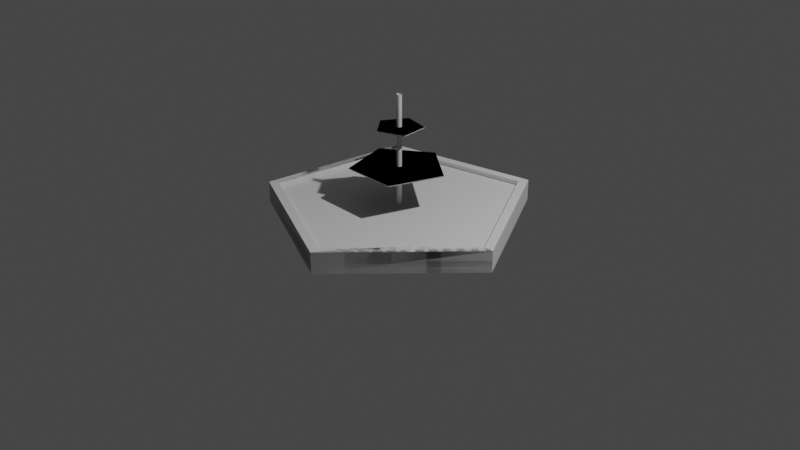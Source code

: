 # Source: fountain.blend  (saved by Blender 3.6.11; exported with 4.5.12 LTS)
import bpy
from mathutils import Matrix  # noqa: F401  (used for matrix-valued properties, if any)

bpy.ops.wm.read_factory_settings(use_empty=True)
scene = bpy.context.scene
scene.name = 'Scene'

# ---- collections
col_collection = bpy.data.collections.new('Collection'); scene.collection.children.link(col_collection)

# ---- materials (node trees are filled in below, after node groups)
mat_material_002 = bpy.data.materials.new('Material.002')
mat_material_002.use_transparent_shadow = False
mat_material_003 = bpy.data.materials.new('Material.003')
mat_material_003.use_transparent_shadow = False
mat_material_004 = bpy.data.materials.new('Material.004')
mat_material_004.use_transparent_shadow = False

# ---- material node trees
mat_material_002.use_nodes = True; mat_material_002.node_tree.nodes.clear()
_N = mat_material_002.node_tree.nodes; _L = mat_material_002.node_tree.links
n0 = _N.new('ShaderNodeBsdfPrincipled'); n0.name = 'Principled BSDF'; n0.location = (10, 300)
n0.distribution = 'GGX'
n0.subsurface_method = 'RANDOM_WALK_SKIN'
n0.inputs[3].default_value = 1.45
n0.inputs[27].default_value = (0.0, 0.0, 0.0, 1.0)
n0.inputs[28].default_value = 1.0
n1 = _N.new('ShaderNodeOutputMaterial'); n1.name = 'Material Output'; n1.location = (300, 300)
_L.new(n0.outputs[0], n1.inputs[0])
n1.is_active_output = True
mat_material_003.use_nodes = True; mat_material_003.node_tree.nodes.clear()
_N = mat_material_003.node_tree.nodes; _L = mat_material_003.node_tree.links
n0 = _N.new('ShaderNodeBsdfPrincipled'); n0.name = 'Principled BSDF'; n0.location = (10, 300)
n0.distribution = 'GGX'
n0.subsurface_method = 'RANDOM_WALK_SKIN'
n0.inputs[3].default_value = 1.45
n0.inputs[27].default_value = (0.0, 0.0, 0.0, 1.0)
n0.inputs[28].default_value = 1.0
n1 = _N.new('ShaderNodeOutputMaterial'); n1.name = 'Material Output'; n1.location = (300, 300)
_L.new(n0.outputs[0], n1.inputs[0])
n1.is_active_output = True
mat_material_004.use_nodes = True; mat_material_004.node_tree.nodes.clear()
_N = mat_material_004.node_tree.nodes; _L = mat_material_004.node_tree.links
n0 = _N.new('ShaderNodeBsdfPrincipled'); n0.name = 'Principled BSDF'; n0.location = (10, 300)
n0.distribution = 'GGX'
n0.subsurface_method = 'RANDOM_WALK_SKIN'
n0.inputs[3].default_value = 1.45
n0.inputs[27].default_value = (0.0, 0.0, 0.0, 1.0)
n0.inputs[28].default_value = 1.0
n1 = _N.new('ShaderNodeOutputMaterial'); n1.name = 'Material Output'; n1.location = (300, 300)
_L.new(n0.outputs[0], n1.inputs[0])
n1.is_active_output = True

# ---- world
world_world = bpy.data.worlds.new('World'); scene.world = world_world
world_world.use_nodes = True; world_world.node_tree.nodes.clear()
_N = world_world.node_tree.nodes; _L = world_world.node_tree.links
n0 = _N.new('ShaderNodeOutputWorld'); n0.name = 'World Output'; n0.location = (300, 300)
n1 = _N.new('ShaderNodeBackground'); n1.name = 'Background'; n1.location = (10, 300)
n1.inputs[0].default_value = (0.05088, 0.05088, 0.05088, 1.0)
_L.new(n1.outputs[0], n0.inputs[0])
n0.is_active_output = True
world_world.color = (0.05088, 0.05088, 0.05088)
world_world.use_sun_shadow = False
world_world.sun_shadow_jitter_overblur = 0.0

# ---- cameras
cam_camera = bpy.data.cameras.new('Camera')
cam_camera.clip_end = 100.0
cam_camera.ortho_scale = 7.314

# ---- lights
light_light = bpy.data.lights.new('Light', 'POINT')
light_light.transmission_factor = 0.0
light_light.energy = 1000.0
light_light.shadow_soft_size = 0.1
light_light.shadow_maximum_resolution = 0.006
light_light.use_absolute_resolution = True

# ---- meshes
me_plane = bpy.data.meshes.new('Plane')
me_plane.from_pydata([(0.5857, 1.298, -0.000772), (0.5857, 1.298, 0.2215), (0.5809, 1.295, 0.001202), (-1.048, 0.956, 0.001202), (-1.23, -0.6971, 0.001047), (0.2868, -1.382, 0.0006273), (1.409, -0.1512, 3.179e-07), (1.409, -0.1512, 0.2222), (0.2868, -1.382, 0.2228), (-1.23, -0.6971, 0.2233), (-1.048, 0.956, 0.2234), (0.5809, 1.295, 0.2234), (1.303, -0.1316, 0.2222), (0.2575, -1.279, 0.2228), (-1.131, -0.6371, 0.2233), (-0.965, 0.8761, 0.2234), (0.5413, 1.191, 0.2215), (1.294, -0.1349, 0.2222), (0.2602, -1.27, 0.2229), (-1.128, -0.6429, 0.2232), (-0.9604, 0.881, 0.2234), (0.5307, 1.192, 0.2234), (1.303, -0.1316, -1.105e-05), (0.2572, -1.279, 0.0004787), (-1.131, -0.6376, 0.00105), (-0.9651, 0.8761, 0.00119), (0.5413, 1.191, -0.0007765), (1.294, -0.1351, -0.000196), (0.2603, -1.27, 0.0006241), (-1.128, -0.6429, 0.0009576), (-0.9608, 0.8804, 0.001202), (0.5306, 1.191, 0.001202), (0.5219, 1.259, 0.04537), (0.5219, 1.259, 0.1752), (1.294e-09, 0.02672, 0.0), (1.294e-09, 0.02672, 1.333), (0.005213, 0.02621, 0.0), (0.005213, 0.02621, 1.333), (0.01023, 0.02469, 0.0), (0.01023, 0.02469, 1.333), (0.01485, 0.02222, 0.0), (0.01485, 0.02222, 1.333), (0.0189, 0.0189, 0.0), (0.0189, 0.0189, 1.333), (0.02222, 0.01485, 0.0), (0.02222, 0.01485, 1.333), (0.02469, 0.01023, 0.0), (0.02469, 0.01023, 1.333), (0.02621, 0.005213, 0.0), (0.02621, 0.005213, 1.333), (0.02672, 1.991e-10, 0.0), (0.02672, 1.991e-10, 1.333), (0.02621, -0.005213, 0.0), (0.02621, -0.005213, 1.333), (0.02469, -0.01023, 0.0), (0.02469, -0.01023, 1.333), (0.02222, -0.01485, 0.0), (0.02222, -0.01485, 1.333), (0.0189, -0.0189, 0.0), (0.0189, -0.0189, 1.333), (0.01485, -0.02222, 0.0), (0.01485, -0.02222, 1.333), (0.01023, -0.02469, 0.0), (0.01023, -0.02469, 1.333), (0.005213, -0.02621, 0.0), (0.005213, -0.02621, 1.333), (1.294e-09, -0.02672, 0.0), (1.294e-09, -0.02672, 1.333), (-0.005213, -0.02621, 0.0), (-0.005213, -0.02621, 1.333), (-0.01023, -0.02469, 0.0), (-0.01023, -0.02469, 1.333), (-0.01485, -0.02222, 0.0), (-0.01485, -0.02222, 1.333), (-0.0189, -0.0189, 0.0), (-0.0189, -0.0189, 1.333), (-0.02222, -0.01485, 0.0), (-0.02222, -0.01485, 1.333), (-0.02469, -0.01023, 0.0), (-0.02469, -0.01023, 1.333), (-0.02621, -0.005213, 0.0), (-0.02621, -0.005213, 1.333), (-0.02672, 1.991e-10, 0.0), (-0.02672, 1.991e-10, 1.333), (-0.02621, 0.005213, 0.0), (-0.02621, 0.005213, 1.333), (-0.02469, 0.01023, 0.0), (-0.02469, 0.01023, 1.333), (-0.02222, 0.01485, 0.0), (-0.02222, 0.01485, 1.333), (-0.0189, 0.0189, 0.0), (-0.0189, 0.0189, 1.333), (-0.01485, 0.02222, 0.0), (-0.01485, 0.02222, 1.333), (-0.01023, 0.02469, 0.0), (-0.01023, 0.02469, 1.333), (-0.005213, 0.02621, 0.0), (-0.005213, 0.02621, 1.333), (0.006493, 0.5, 0.5833), (-0.4735, 0.1607, 0.5833), (-0.2991, -0.4007, 0.5833), (0.2886, -0.4083, 0.5833), (0.4775, 0.1483, 0.5833), (-0.09871, 0.2297, 1.0), (-0.2489, -0.0229, 1.0), (-0.05515, -0.2438, 1.0), (0.2149, -0.1278, 1.0), (0.1879, 0.1649, 1.0), (-0.4735, 0.1607, 0.5733), (0.006493, 0.5, 0.5733), (-0.2991, -0.4007, 0.5733), (0.2886, -0.4083, 0.5733), (0.4775, 0.1483, 0.5733), (-0.2489, -0.0229, 0.99), (-0.09871, 0.2297, 0.99), (-0.05515, -0.2438, 0.99), (0.2149, -0.1278, 0.99), (0.1879, 0.1649, 0.99), (-0.958, 0.8687, 0.1784), (-1.122, -0.6427, 0.1784), (0.2644, -1.266, 0.1784), (1.286, -0.1397, 0.1784), (0.5302, 1.18, 0.1784), (-0.958, 0.8687, 0.1684), (-1.122, -0.6427, 0.1684), (0.2644, -1.266, 0.1684), (1.286, -0.1397, 0.1684), (0.5302, 1.18, 0.1684)], [], [(6, 0, 1, 7), (2, 3, 10, 11), (3, 4, 9, 10), (4, 5, 8, 9), (5, 6, 7, 8), (10, 9, 14, 15), (8, 7, 12, 13), (11, 10, 20, 21), (9, 8, 18, 19), (7, 1, 16, 17), (15, 14, 24, 25), (21, 20, 30, 31), (17, 16, 26, 27), (13, 12, 22, 23), (19, 18, 28, 29), (1, 0, 32, 33), (34, 35, 37, 36), (36, 37, 39, 38), (38, 39, 41, 40), (40, 41, 43, 42), (42, 43, 45, 44), (44, 45, 47, 46), (46, 47, 49, 48), (48, 49, 51, 50), (50, 51, 53, 52), (52, 53, 55, 54), (54, 55, 57, 56), (56, 57, 59, 58), (58, 59, 61, 60), (60, 61, 63, 62), (62, 63, 65, 64), (64, 65, 67, 66), (66, 67, 69, 68), (68, 69, 71, 70), (70, 71, 73, 72), (72, 73, 75, 74), (74, 75, 77, 76), (76, 77, 79, 78), (78, 79, 81, 80), (80, 81, 83, 82), (82, 83, 85, 84), (84, 85, 87, 86), (86, 87, 89, 88), (88, 89, 91, 90), (90, 91, 93, 92), (92, 93, 95, 94), (94, 95, 97, 96), (96, 97, 35, 34), (99, 100, 101, 102, 98), (104, 105, 106, 107, 103), (108, 109, 112, 111, 110), (113, 114, 117, 116, 115), (102, 112, 109, 98), (99, 108, 110, 100), (106, 116, 117, 107), (103, 114, 113, 104), (100, 110, 111, 101), (107, 117, 114, 103), (104, 113, 115, 105), (101, 111, 112, 102), (98, 109, 108, 99), (105, 115, 116, 106), (119, 120, 121, 122, 118), (124, 123, 127, 126, 125), (119, 124, 125, 120), (122, 127, 123, 118), (120, 125, 126, 121), (118, 123, 124, 119), (121, 126, 127, 122)])
me_plane.polygons.foreach_set('use_smooth', [0, 0, 0, 0, 0, 0, 0, 0, 0, 0, 0, 0, 0, 0, 0, 0, 1, 1, 1, 1, 1, 1, 1, 1, 1, 1, 1, 1, 1, 1, 1, 1, 1, 1, 1, 1, 1, 1, 1, 1, 1, 1, 1, 1, 1, 1, 1, 1, 0, 0, 0, 0, 0, 0, 0, 0, 0, 0, 0, 0, 0, 0, 0, 0, 0, 0, 0, 0, 0])
me_plane.polygons.foreach_set('material_index', [0, 0, 0, 0, 0, 0, 0, 0, 0, 0, 0, 0, 0, 0, 0, 0, 0, 0, 0, 0, 0, 0, 0, 0, 0, 0, 0, 0, 0, 0, 0, 0, 0, 0, 0, 0, 0, 0, 0, 0, 0, 0, 0, 0, 0, 0, 0, 0, 1, 1, 1, 1, 2, 2, 2, 2, 2, 2, 2, 2, 2, 2, 1, 1, 2, 2, 2, 2, 2])
_uv = me_plane.uv_layers.new(name='UVMap')
_uv.uv.foreach_set('vector', [0.0001216, 0.2074, 2.929e-05, 0.00894, 0.02649, 0.00894, 0.02658, 0.2074, 0.0002643, 1.0, 0.0002643, 0.8018, 0.02673, 0.8018, 0.02673, 1.0, 0.0002643, 0.8018, 0.0002464, 0.6038, 0.02671, 0.6038, 0.02673, 0.8018, 0.0002464, 0.6038, 0.0001966, 0.4057, 0.02666, 0.4057, 0.02671, 0.6038, 0.0001966, 0.4057, 0.0001216, 0.2074, 0.02658, 0.2074, 0.02666, 0.4057, 0.02673, 0.8018, 0.02671, 0.6038, 0.03758, 0.6122, 0.03759, 0.7935, 0.02666, 0.4057, 0.02658, 0.2074, 0.03745, 0.2141, 0.03752, 0.3989, 0.02673, 1.0, 0.02673, 0.8018, 0.0376, 0.8102, 0.03759, 0.9916, 0.02671, 0.6038, 0.02666, 0.4057, 0.03752, 0.414, 0.03757, 0.5954, 0.02658, 0.2074, 0.02649, 0.00894, 0.03735, 0.01733, 0.03744, 0.1989, 0.03759, 0.7935, 0.03758, 0.6122, 0.06404, 0.6121, 0.06405, 0.7934, 0.03759, 0.9916, 0.0376, 0.8102, 0.06406, 0.8102, 0.06405, 0.9916, 0.03744, 0.1989, 0.03735, 0.01733, 0.06382, 0.01731, 0.06392, 0.1989, 0.03752, 0.3989, 0.03745, 0.2141, 0.06391, 0.2141, 0.064, 0.3989, 0.03757, 0.5954, 0.03752, 0.414, 0.06399, 0.414, 0.06404, 0.5954, 0.02649, 0.00894, 2.929e-05, 0.00894, 0.005524, 2.925e-05, 0.02099, 2.93e-05, 0.08855, 0.0358, 0.787, 0.0358, 0.787, 0.03735, 0.08855, 0.03735, 0.08855, 0.03735, 0.787, 0.03735, 0.787, 0.03891, 0.08855, 0.03891, 0.08855, 0.03891, 0.787, 0.03891, 0.787, 0.04046, 0.08855, 0.04046, 0.08855, 0.04046, 0.787, 0.04046, 0.787, 0.04201, 0.08855, 0.04201, 0.08855, 0.04201, 0.787, 0.04201, 0.787, 0.04357, 0.08855, 0.04357, 0.08855, 0.04357, 0.787, 0.04357, 0.787, 0.04512, 0.08855, 0.04512, 0.08855, 0.04512, 0.787, 0.04512, 0.787, 0.04668, 0.08855, 0.04668, 0.08855, 0.04668, 0.787, 0.04668, 0.787, 0.04823, 0.08855, 0.04823, 0.08855, 0.04823, 0.787, 0.04823, 0.787, 0.04978, 0.08855, 0.04978, 0.08855, 0.04978, 0.787, 0.04978, 0.787, 0.05134, 0.08855, 0.05134, 0.08855, 0.05134, 0.787, 0.05134, 0.787, 0.05289, 0.08855, 0.05289, 0.08855, 0.05289, 0.787, 0.05289, 0.787, 0.05444, 0.08855, 0.05444, 0.08855, 0.05444, 0.787, 0.05444, 0.787, 0.056, 0.08855, 0.056, 0.08855, 0.056, 0.787, 0.056, 0.787, 0.05755, 0.08855, 0.05755, 0.08855, 0.05755, 0.787, 0.05755, 0.787, 0.0591, 0.08855, 0.0591, 0.08855, 0.0591, 0.787, 0.0591, 0.787, 0.06066, 0.08855, 0.06066, 0.08855, 0.06066, 0.787, 0.06066, 0.787, 0.06221, 0.08855, 0.06221, 0.08855, 0.0125, 0.787, 0.0125, 0.787, 0.01405, 0.08855, 0.01405, 0.08855, 0.01405, 0.787, 0.01405, 0.787, 0.0156, 0.08855, 0.0156, 0.08855, 0.0156, 0.787, 0.0156, 0.787, 0.01716, 0.08855, 0.01716, 0.08855, 0.01716, 0.787, 0.01716, 0.787, 0.01871, 0.08855, 0.01871, 0.08855, 0.01871, 0.787, 0.01871, 0.787, 0.02026, 0.08855, 0.02026, 0.08855, 0.02026, 0.787, 0.02026, 0.787, 0.02182, 0.08855, 0.02182, 0.08855, 0.02182, 0.787, 0.02182, 0.787, 0.02337, 0.08855, 0.02337, 0.08855, 0.02337, 0.787, 0.02337, 0.787, 0.02493, 0.08855, 0.02493, 0.08855, 0.02493, 0.787, 0.02493, 0.787, 0.02648, 0.08855, 0.02648, 0.08855, 0.02648, 0.787, 0.02648, 0.787, 0.02803, 0.08855, 0.02803, 0.08855, 0.02803, 0.787, 0.02803, 0.787, 0.02959, 0.08855, 0.02959, 0.08855, 0.02959, 0.787, 0.02959, 0.787, 0.03114, 0.08855, 0.03114, 0.08855, 0.03114, 0.787, 0.03114, 0.787, 0.03269, 0.08855, 0.03269, 0.08855, 0.03269, 0.787, 0.03269, 0.787, 0.03425, 0.08855, 0.03425, 0.08855, 0.03425, 0.787, 0.03425, 0.787, 0.0358, 0.08855, 0.0358, 0.6801, 0.2171, 0.8027, 0.05226, 0.9973, 0.1179, 0.9951, 0.3232, 0.799, 0.3846, 0.07397, 0.1538, 0.134, 0.07049, 0.2318, 0.1018, 0.2322, 0.2045, 0.1347, 0.2367, 0.6801, 0.2171, 0.799, 0.3846, 0.9951, 0.3232, 0.9973, 0.1179, 0.8027, 0.05226, 0.07397, 0.1538, 0.1347, 0.2367, 0.2322, 0.2045, 0.2318, 0.1018, 0.134, 0.07049, 0.9951, 0.3232, 0.9951, 0.3232, 0.799, 0.3846, 0.799, 0.3846, 0.6801, 0.2171, 0.6801, 0.2171, 0.8027, 0.05226, 0.8027, 0.05226, 0.2318, 0.1018, 0.2318, 0.1018, 0.2322, 0.2045, 0.2322, 0.2045, 0.1347, 0.2367, 0.1347, 0.2367, 0.07397, 0.1538, 0.07397, 0.1538, 0.8027, 0.05226, 0.8027, 0.05226, 0.9973, 0.1179, 0.9973, 0.1179, 0.2322, 0.2045, 0.2322, 0.2045, 0.1347, 0.2367, 0.1347, 0.2367, 0.07397, 0.1538, 0.07397, 0.1538, 0.134, 0.07049, 0.134, 0.07049, 0.9973, 0.1179, 0.9973, 0.1179, 0.9951, 0.3232, 0.9951, 0.3232, 0.799, 0.3846, 0.799, 0.3846, 0.6801, 0.2171, 0.6801, 0.2171, 0.134, 0.07049, 0.134, 0.07049, 0.2318, 0.1018, 0.2318, 0.1018, 0.0801, 0.2606, 0.5857, 0.09759, 0.8971, 0.5281, 0.5838, 0.9572, 0.07892, 0.7919, 0.0801, 0.2606, 0.07892, 0.7919, 0.5838, 0.9572, 0.8971, 0.5281, 0.5857, 0.09759, 0.0801, 0.2606, 0.0801, 0.2606, 0.5857, 0.09759, 0.5857, 0.09759, 0.5838, 0.9572, 0.5838, 0.9572, 0.07892, 0.7919, 0.07892, 0.7919, 0.5857, 0.09759, 0.5857, 0.09759, 0.8971, 0.5281, 0.8971, 0.5281, 0.07892, 0.7919, 0.07892, 0.7919, 0.0801, 0.2606, 0.0801, 0.2606, 0.8971, 0.5281, 0.8971, 0.5281, 0.5838, 0.9572, 0.5838, 0.9572])
me_plane.materials.append(mat_material_002)
me_plane.materials.append(mat_material_003)
me_plane.materials.append(mat_material_004)
me_plane.update()
me_plane_001 = bpy.data.meshes.new('Plane.001')
me_plane_001.from_pydata([(0.5833, 1.296, 0.0), (0.5833, 1.296, 0.2224), (-1.048, 0.956, 0.0), (-1.23, -0.6971, 0.0), (0.2868, -1.382, 0.0), (1.409, -0.1512, 0.0), (1.409, -0.1512, 0.2222), (0.2868, -1.382, 0.2228), (-1.23, -0.6971, 0.2233), (-1.048, 0.956, 0.2234), (1.299, -0.1333, 0.2222), (0.2588, -1.274, 0.2228), (-1.13, -0.64, 0.2233), (-0.9627, 0.8785, 0.2234), (0.536, 1.191, 0.2225), (1.299, -0.1334, -0.0001035), (0.2588, -1.274, 0.0005514), (-1.13, -0.6403, 0.001004), (-0.9629, 0.8782, 0.0005949), (0.5359, 1.191, -0.0003883), (0.006493, 0.5, 0.5833), (-0.4735, 0.1607, 0.5833), (-0.2991, -0.4007, 0.5833), (0.2886, -0.4083, 0.5833), (0.4775, 0.1483, 0.5833), (-0.09871, 0.2297, 1.0), (-0.2489, -0.0229, 1.0), (-0.05515, -0.2438, 1.0), (0.2149, -0.1278, 1.0), (0.1879, 0.1649, 1.0), (-0.4735, 0.1607, 0.5733), (0.006493, 0.5, 0.5733), (-0.2991, -0.4007, 0.5733), (0.2886, -0.4083, 0.5733), (0.4775, 0.1483, 0.5733), (-0.2489, -0.0229, 0.99), (-0.09871, 0.2297, 0.99), (-0.05515, -0.2438, 0.99), (0.2149, -0.1278, 0.99), (0.1879, 0.1649, 0.99), (1.299, -0.1334, 0.03518), (0.2588, -1.274, 0.03584), (-1.13, -0.6403, 0.03629), (-0.9629, 0.8782, 0.03588), (0.5359, 1.191, 0.0349), (1.299, -0.1334, -0.0006984), (0.2587, -1.274, -4.347e-05), (-1.13, -0.6403, 0.0004089), (-0.9629, 0.8782, 0.0), (0.5359, 1.191, -0.0009832)], [], [(5, 0, 1, 6), (0, 2, 9, 1), (2, 3, 8, 9), (3, 4, 7, 8), (4, 5, 6, 7), (9, 8, 12, 13), (7, 6, 10, 11), (1, 9, 13, 14), (8, 7, 11, 12), (6, 1, 14, 10), (13, 12, 17, 18), (14, 13, 18, 19), (10, 14, 19, 15), (11, 10, 15, 16), (12, 11, 16, 17), (21, 22, 23, 24, 20), (26, 27, 28, 29, 25), (30, 31, 34, 33, 32), (35, 36, 39, 38, 37), (24, 34, 31, 20), (21, 30, 32, 22), (28, 38, 39, 29), (25, 36, 35, 26), (22, 32, 33, 23), (29, 39, 36, 25), (26, 35, 37, 27), (23, 33, 34, 24), (20, 31, 30, 21), (27, 37, 38, 28), (19, 18, 2, 0), (18, 17, 3, 2), (17, 16, 4, 3), (16, 15, 5, 4), (15, 19, 0, 5), (40, 44, 43, 42, 41), (45, 46, 47, 48, 49), (41, 42, 47, 46), (43, 44, 49, 48), (40, 41, 46, 45), (44, 40, 45, 49), (42, 43, 48, 47)])
me_plane_001.polygons.foreach_set('material_index', [0, 0, 0, 0, 0, 0, 0, 0, 0, 0, 0, 0, 0, 0, 0, 1, 1, 1, 1, 2, 2, 2, 2, 2, 2, 2, 2, 2, 2, 0, 0, 0, 0, 0, 0, 0, 0, 0, 0, 0, 0])
_uv = me_plane_001.uv_layers.new(name='UVMap')
_uv.uv.foreach_set('vector', [0.0001216, 0.2074, 2.929e-05, 0.00894, 0.02649, 0.00894, 0.02658, 0.2074, 0.0002643, 1.0, 0.0002643, 0.8018, 0.02673, 0.8018, 0.02673, 1.0, 0.0002643, 0.8018, 0.0002464, 0.6038, 0.02671, 0.6038, 0.02673, 0.8018, 0.0002464, 0.6038, 0.0001966, 0.4057, 0.02666, 0.4057, 0.02671, 0.6038, 0.0001966, 0.4057, 0.0001216, 0.2074, 0.02658, 0.2074, 0.02666, 0.4057, 0.02673, 0.8018, 0.02671, 0.6038, 0.03758, 0.6122, 0.03759, 0.7935, 0.02666, 0.4057, 0.02658, 0.2074, 0.03745, 0.2141, 0.03752, 0.3989, 0.02673, 1.0, 0.02673, 0.8018, 0.0376, 0.8102, 0.03759, 0.9916, 0.02671, 0.6038, 0.02666, 0.4057, 0.03752, 0.414, 0.03757, 0.5954, 0.02658, 0.2074, 0.02649, 0.00894, 0.03735, 0.01733, 0.03744, 0.1989, 0.03759, 0.7935, 0.03758, 0.6122, 0.06404, 0.6121, 0.06405, 0.7934, 0.03759, 0.9916, 0.0376, 0.8102, 0.06406, 0.8102, 0.06405, 0.9916, 0.03744, 0.1989, 0.03735, 0.01733, 0.06382, 0.01731, 0.06392, 0.1989, 0.03752, 0.3989, 0.03745, 0.2141, 0.06391, 0.2141, 0.064, 0.3989, 0.03757, 0.5954, 0.03752, 0.414, 0.06399, 0.414, 0.06404, 0.5954, 0.6801, 0.2171, 0.8027, 0.05226, 0.9973, 0.1179, 0.9951, 0.3232, 0.799, 0.3846, 0.07397, 0.1538, 0.134, 0.07049, 0.2318, 0.1018, 0.2322, 0.2045, 0.1347, 0.2367, 0.6801, 0.2171, 0.799, 0.3846, 0.9951, 0.3232, 0.9973, 0.1179, 0.8027, 0.05226, 0.07397, 0.1538, 0.1347, 0.2367, 0.2322, 0.2045, 0.2318, 0.1018, 0.134, 0.07049, 0.9951, 0.3232, 0.9951, 0.3232, 0.799, 0.3846, 0.799, 0.3846, 0.6801, 0.2171, 0.6801, 0.2171, 0.8027, 0.05226, 0.8027, 0.05226, 0.2318, 0.1018, 0.2318, 0.1018, 0.2322, 0.2045, 0.2322, 0.2045, 0.1347, 0.2367, 0.1347, 0.2367, 0.07397, 0.1538, 0.07397, 0.1538, 0.8027, 0.05226, 0.8027, 0.05226, 0.9973, 0.1179, 0.9973, 0.1179, 0.2322, 0.2045, 0.2322, 0.2045, 0.1347, 0.2367, 0.1347, 0.2367, 0.07397, 0.1538, 0.07397, 0.1538, 0.134, 0.07049, 0.134, 0.07049, 0.9973, 0.1179, 0.9973, 0.1179, 0.9951, 0.3232, 0.9951, 0.3232, 0.799, 0.3846, 0.799, 0.3846, 0.6801, 0.2171, 0.6801, 0.2171, 0.134, 0.07049, 0.134, 0.07049, 0.2318, 0.1018, 0.2318, 0.1018, 0.06405, 0.9916, 0.06406, 0.8102, 0.0002643, 0.8018, 0.0002643, 1.0, 0.06405, 0.7934, 0.06404, 0.6121, 0.0002464, 0.6038, 0.0002643, 0.8018, 0.06404, 0.5954, 0.06399, 0.414, 0.0001966, 0.4057, 0.0002464, 0.6038, 0.064, 0.3989, 0.06391, 0.2141, 0.0001216, 0.2074, 0.0001966, 0.4057, 0.06392, 0.1989, 0.06382, 0.01731, 2.929e-05, 0.00894, 0.0001216, 0.2074, 0.0, 0.0, 0.0, 0.0, 0.0, 0.0, 0.0, 0.0, 0.0, 0.0, 0.0, 0.0, 0.0, 0.0, 0.0, 0.0, 0.0, 0.0, 0.0, 0.0, 0.0, 0.0, 0.0, 0.0, 0.0, 0.0, 0.0, 0.0, 0.0, 0.0, 0.0, 0.0, 0.0, 0.0, 0.0, 0.0, 0.0, 0.0, 0.0, 0.0, 0.0, 0.0, 0.0, 0.0, 0.0, 0.0, 0.0, 0.0, 0.0, 0.0, 0.0, 0.0, 0.0, 0.0, 0.0, 0.0, 0.0, 0.0, 0.0, 0.0])
me_plane_001.materials.append(mat_material_002)
me_plane_001.materials.append(mat_material_003)
me_plane_001.materials.append(mat_material_004)
me_plane_001.update()

# ---- objects
ob_light = bpy.data.objects.new('Light', light_light)
ob_camera = bpy.data.objects.new('Camera', cam_camera)
ob_plane = bpy.data.objects.new('Plane', me_plane)
ob_collider = bpy.data.objects.new('Collider', me_plane_001)

# ---- transforms, parenting, visibility, modifiers, constraints
ob_light.location = (4.076, 1.005, 5.904)
ob_light.rotation_euler = (0.6503, 0.05522, 1.866)
ob_light.lock_rotations_4d = False
ob_light.empty_display_type = 'ARROWS'
ob_light.color = (0.0, 0.0, 0.0, 0.0)
ob_light.lineart.crease_threshold = 0.0
ob_camera.location = (7.359, -6.926, 4.958)
ob_camera.rotation_euler = (1.109, 0.0, 0.8149)
ob_camera.lock_rotations_4d = False
ob_camera.empty_display_type = 'ARROWS'
ob_camera.color = (0.0, 0.0, 0.0, 0.0)
ob_camera.display_type = 'WIRE'
ob_camera.lineart.crease_threshold = 0.0
ob_plane.location = (0.0, 0.0, 0.0)
ob_collider.location = (0.0, 0.0, 0.0)

# ---- collection membership
col_collection.objects.link(ob_light)
col_collection.objects.link(ob_camera)
col_collection.objects.link(ob_plane)
col_collection.objects.link(ob_collider)

# ---- scene / render settings (as saved in the file)
scene.camera = ob_camera
scene.frame_start = 1; scene.frame_end = 250; scene.frame_set(1)
scene.render.engine = 'BLENDER_EEVEE_NEXT'
scene.cycles.sampling_pattern = 'TABULATED_SOBOL'
scene.view_settings.view_transform = 'Filmic'
bpy.context.view_layer.update()
